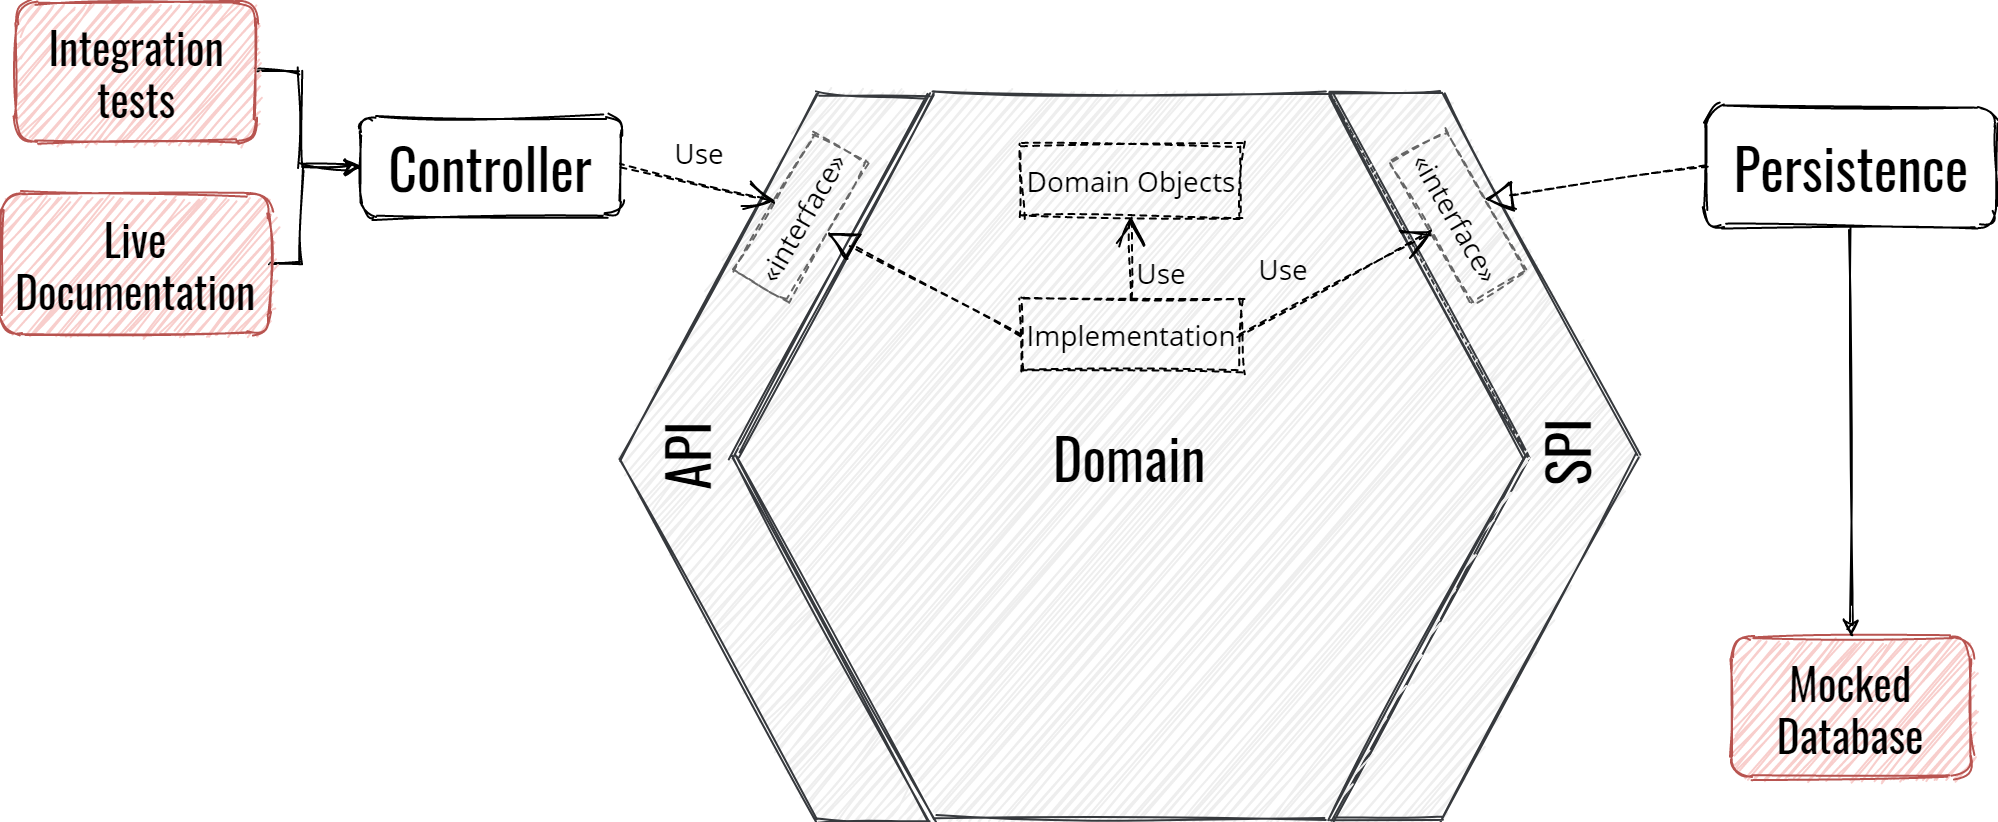

The diagram above was exported from draw.io. Its source (the exported page's mxGraphModel, read from the mxfile embedded in the PNG):
<mxGraphModel dx="1782" dy="543" grid="1" gridSize="10" guides="1" tooltips="1" connect="1" arrows="1" fold="1" page="1" pageScale="1" pageWidth="233" pageHeight="233" math="0" shadow="0" extFonts="Oswald^https://fonts.googleapis.com/css?family=Oswald|Open Sans^https://fonts.googleapis.com/css?family=Open+Sans">
  <root>
    <mxCell id="0" />
    <mxCell id="1" parent="0" />
    <mxCell id="2" value="" style="group;comic=0;fontFamily=Open Sans;fontSize=14;sketch=1;" vertex="1" connectable="0" parent="1">
      <mxGeometry x="130" y="337" width="530.0066483148225" height="363" as="geometry" />
    </mxCell>
    <mxCell id="3" value="" style="group;comic=0;fontFamily=Open Sans;fontSize=14;sketch=1;" vertex="1" connectable="0" parent="2">
      <mxGeometry width="530.0066483148225" height="363" as="geometry" />
    </mxCell>
    <mxCell id="4" value="" style="shape=step;whiteSpace=wrap;html=1;size=0.6388888888888888;comic=0;fontFamily=Open Sans;fillColor=#eeeeee;strokeColor=#36393d;fontSize=14;sketch=1;" vertex="1" parent="3">
      <mxGeometry x="365.1290322580645" width="153.87096774193546" height="362.99999999999994" as="geometry" />
    </mxCell>
    <mxCell id="5" value="" style="shape=step;whiteSpace=wrap;html=1;size=0.6388888888888888;rotation=180;comic=0;fontFamily=Open Sans;fillColor=#eeeeee;strokeColor=#36393d;fontSize=14;sketch=1;" vertex="1" parent="3">
      <mxGeometry x="10" y="1" width="153.87096774193546" height="362.99999999999994" as="geometry" />
    </mxCell>
    <mxCell id="6" value="&lt;font face=&quot;Oswald&quot; style=&quot;font-size: 28px&quot;&gt;Domain&lt;/font&gt;" style="shape=hexagon;perimeter=hexagonPerimeter;whiteSpace=wrap;html=1;fillColor=#eeeeee;strokeColor=#36393d;fontFamily=Open Sans;comic=0;fontSize=14;sketch=1;" vertex="1" parent="3">
      <mxGeometry x="68.38709677419352" width="393.22580645161287" height="362.99999999999994" as="geometry" />
    </mxCell>
    <mxCell id="7" value="&lt;font style=&quot;font-size: 28px&quot; face=&quot;Oswald&quot;&gt;API&lt;/font&gt;" style="text;html=1;strokeColor=none;fillColor=none;align=center;verticalAlign=middle;whiteSpace=wrap;rotation=-90;fontFamily=Open Sans;comic=0;fontSize=14;sketch=1;" vertex="1" parent="3">
      <mxGeometry x="9.72888888888889" y="167.63248041775452" width="65.73827160493826" height="29.115822454308084" as="geometry" />
    </mxCell>
    <mxCell id="8" value="&lt;font style=&quot;font-size: 28px&quot; face=&quot;Oswald&quot;&gt;SPI&lt;/font&gt;" style="text;html=1;resizable=0;points=[];autosize=1;align=center;verticalAlign=middle;spacingTop=-4;rotation=-90;fontSize=14;fontFamily=Open Sans;comic=0;sketch=1;" vertex="1" parent="3">
      <mxGeometry x="459.00664831482254" y="165.52228473010814" width="50" height="30" as="geometry" />
    </mxCell>
    <mxCell id="9" value="Implementation" style="html=1;rounded=0;shadow=0;glass=0;comic=0;strokeColor=#000000;fillColor=none;gradientColor=none;fontFamily=Open Sans;fontSize=14;dashed=1;sketch=1;" vertex="1" parent="3">
      <mxGeometry x="210" y="103" width="110" height="36" as="geometry" />
    </mxCell>
    <mxCell id="10" value="&lt;font style=&quot;font-size: 14px;&quot;&gt;Domain Objects&lt;/font&gt;" style="html=1;rounded=0;shadow=0;glass=0;comic=0;strokeColor=#000000;fillColor=none;gradientColor=none;fontFamily=Open Sans;fontSize=14;dashed=1;sketch=1;" vertex="1" parent="3">
      <mxGeometry x="210" y="26" width="110" height="36" as="geometry" />
    </mxCell>
    <mxCell id="11" value="Use" style="endArrow=open;endSize=12;dashed=1;html=1;labelBackgroundColor=none;fontFamily=Open Sans;fontSize=14;entryX=0.5;entryY=1;exitX=0.5;exitY=0;comic=0;sketch=1;" edge="1" parent="3" source="9" target="10">
      <mxGeometry x="-0.3583" y="-15" width="160" relative="1" as="geometry">
        <mxPoint x="-60" y="383" as="sourcePoint" />
        <mxPoint x="100" y="383" as="targetPoint" />
        <mxPoint as="offset" />
      </mxGeometry>
    </mxCell>
    <mxCell id="12" value="&lt;font style=&quot;font-size: 14px;&quot;&gt;«interface»&lt;/font&gt;&lt;br style=&quot;font-size: 14px;&quot;&gt;" style="html=1;comic=0;rotation=-60;fillColor=none;strokeColor=#666666;fontFamily=Open Sans;dashed=1;verticalAlign=middle;fontSize=14;sketch=1;" vertex="1" parent="2">
      <mxGeometry x="60" y="47" width="80" height="31" as="geometry" />
    </mxCell>
    <mxCell id="13" value="&lt;font style=&quot;font-size: 14px;&quot;&gt;«interface»&lt;/font&gt;&lt;br style=&quot;font-size: 14px;&quot;&gt;" style="html=1;comic=0;rotation=60;fillColor=none;strokeColor=#666666;fontFamily=Open Sans;dashed=1;verticalAlign=middle;fontSize=14;sketch=1;" vertex="1" parent="2">
      <mxGeometry x="388" y="46" width="81" height="31" as="geometry" />
    </mxCell>
    <mxCell id="14" value="" style="endArrow=block;dashed=1;endFill=0;endSize=12;html=1;fontFamily=Open Sans;fontSize=14;entryX=0.5;entryY=1;exitX=0;exitY=0.5;comic=0;sketch=1;" edge="1" parent="2" source="9" target="12">
      <mxGeometry width="160" relative="1" as="geometry">
        <mxPoint x="-66.76949181886015" y="689.4527570207572" as="sourcePoint" />
        <mxPoint x="70.76004066220501" y="689.4527570207572" as="targetPoint" />
        <Array as="points" />
      </mxGeometry>
    </mxCell>
    <mxCell id="15" style="edgeStyle=orthogonalEdgeStyle;rounded=0;comic=0;html=1;exitX=0.5;exitY=0;entryX=0.5;entryY=0;labelBackgroundColor=none;jettySize=auto;orthogonalLoop=1;fontFamily=Open Sans;fontSize=14;sketch=1;" edge="1" parent="2" source="12" target="12">
      <mxGeometry relative="1" as="geometry" />
    </mxCell>
    <mxCell id="16" value="&lt;font style=&quot;font-size: 14px;&quot;&gt;Use&lt;/font&gt;" style="endArrow=open;endSize=12;dashed=1;html=1;fontFamily=Open Sans;fontSize=14;exitX=1;exitY=0.5;entryX=0.5;entryY=1;labelBackgroundColor=none;comic=0;sketch=1;" edge="1" parent="2" source="9" target="13">
      <mxGeometry x="-0.38" y="19" width="160" relative="1" as="geometry">
        <mxPoint x="-58.17389603879358" y="659.168696784697" as="sourcePoint" />
        <mxPoint x="79.35563644227162" y="659.168696784697" as="targetPoint" />
        <Array as="points" />
        <mxPoint as="offset" />
      </mxGeometry>
    </mxCell>
    <mxCell id="17" style="edgeStyle=orthogonalEdgeStyle;rounded=0;comic=0;html=1;exitX=1;exitY=0.5;entryX=0;entryY=0.5;labelBackgroundColor=none;jettySize=auto;orthogonalLoop=1;fontFamily=Oswald;fontSize=22;sketch=1;" edge="1" source="18" target="20" parent="1">
      <mxGeometry relative="1" as="geometry">
        <Array as="points">
          <mxPoint x="-20" y="326" />
          <mxPoint x="-20" y="374" />
        </Array>
      </mxGeometry>
    </mxCell>
    <mxCell id="18" value="&lt;font style=&quot;font-size: 22px;&quot;&gt;Integration&lt;br style=&quot;font-size: 22px;&quot;&gt;tests&lt;/font&gt;" style="rounded=1;whiteSpace=wrap;html=1;shadow=0;glass=0;comic=0;strokeColor=#b85450;fillColor=#f8cecc;fontFamily=Oswald;fontSize=22;sketch=1;" vertex="1" parent="1">
      <mxGeometry x="-162.5" y="291" width="120" height="70" as="geometry" />
    </mxCell>
    <mxCell id="19" value="Use" style="endArrow=open;endSize=12;dashed=1;html=1;fontFamily=Open Sans;fontSize=14;entryX=0.5;entryY=0;comic=0;exitX=1;exitY=0.5;sketch=1;" edge="1" source="20" target="12" parent="1">
      <mxGeometry x="-0.0808" y="16" width="160" relative="1" as="geometry">
        <mxPoint x="130" y="350" as="sourcePoint" />
        <mxPoint x="31.09619330634347" y="311.9912533333335" as="targetPoint" />
        <mxPoint as="offset" />
      </mxGeometry>
    </mxCell>
    <mxCell id="20" value="&lt;font style=&quot;font-size: 28px&quot;&gt;Controller&lt;/font&gt;" style="rounded=1;whiteSpace=wrap;html=1;shadow=0;glass=0;comic=0;strokeColor=#000000;fillColor=#ffffff;fontFamily=Oswald;fontSize=22;sketch=1;" vertex="1" parent="1">
      <mxGeometry x="10" y="349" width="130" height="50" as="geometry" />
    </mxCell>
    <mxCell id="21" style="edgeStyle=orthogonalEdgeStyle;rounded=0;comic=0;html=1;exitX=1;exitY=0.5;entryX=0;entryY=0.5;labelBackgroundColor=none;jettySize=auto;orthogonalLoop=1;fontFamily=Oswald;fontSize=22;sketch=1;" edge="1" source="22" target="20" parent="1">
      <mxGeometry relative="1" as="geometry">
        <Array as="points">
          <mxPoint x="-20" y="422" />
          <mxPoint x="-20" y="374" />
        </Array>
      </mxGeometry>
    </mxCell>
    <mxCell id="22" value="&lt;span style=&quot;font-size: 22px;&quot;&gt;Live Documentation&lt;/span&gt;" style="rounded=1;whiteSpace=wrap;html=1;shadow=0;glass=0;comic=0;strokeColor=#b85450;fillColor=#f8cecc;fontFamily=Oswald;fontSize=22;sketch=1;" vertex="1" parent="1">
      <mxGeometry x="-170" y="387" width="135" height="70" as="geometry" />
    </mxCell>
    <mxCell id="23" value="&lt;font style=&quot;font-size: 28px&quot; face=&quot;Oswald&quot;&gt;Persistence&lt;/font&gt;" style="rounded=1;whiteSpace=wrap;html=1;shadow=0;glass=0;comic=0;strokeColor=#000000;fillColor=#ffffff;fontFamily=Open Sans;fontSize=14;align=center;sketch=1;" vertex="1" parent="1">
      <mxGeometry x="682.5" y="344" width="145" height="60" as="geometry" />
    </mxCell>
    <mxCell id="24" value="" style="endArrow=block;dashed=1;endFill=0;endSize=12;html=1;labelBackgroundColor=none;fontFamily=Open Sans;fontSize=14;exitX=0;exitY=0.5;entryX=0.5;entryY=0;comic=0;sketch=1;" edge="1" source="23" target="13" parent="1">
      <mxGeometry width="160" relative="1" as="geometry">
        <mxPoint x="-190" y="720" as="sourcePoint" />
        <mxPoint x="-30" y="720" as="targetPoint" />
      </mxGeometry>
    </mxCell>
    <mxCell id="25" value="&lt;font face=&quot;Oswald&quot; style=&quot;font-size: 22px&quot;&gt;Mocked Database&lt;/font&gt;" style="rounded=1;whiteSpace=wrap;html=1;shadow=0;glass=0;comic=0;strokeColor=#b85450;fillColor=#f8cecc;fontFamily=Open Sans;fontSize=14;sketch=1;" vertex="1" parent="1">
      <mxGeometry x="695" y="609" width="120" height="70" as="geometry" />
    </mxCell>
    <mxCell id="26" style="edgeStyle=orthogonalEdgeStyle;rounded=0;comic=0;html=1;exitX=0.5;exitY=1;entryX=0.5;entryY=0;labelBackgroundColor=none;jettySize=auto;orthogonalLoop=1;fontFamily=Open Sans;fontSize=14;sketch=1;" edge="1" source="23" target="25" parent="1">
      <mxGeometry relative="1" as="geometry" />
    </mxCell>
  </root>
</mxGraphModel>